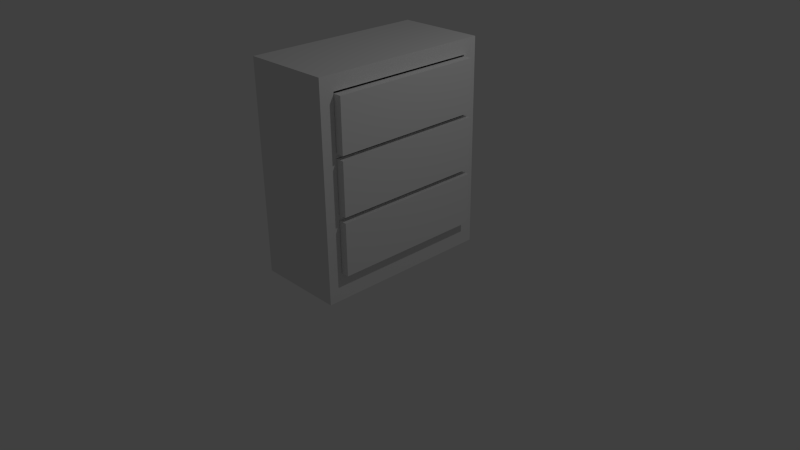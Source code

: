 # Source: dresser2.blend  (saved by Blender 2.67.0; exported with 4.5.12 LTS)
import bpy
from mathutils import Matrix  # noqa: F401  (used for matrix-valued properties, if any)

bpy.ops.wm.read_factory_settings(use_empty=True)
scene = bpy.context.scene
scene.name = 'Scene'

# ---- collections
col_collection_1 = bpy.data.collections.new('Collection 1'); scene.collection.children.link(col_collection_1)

# ---- materials (node trees are filled in below, after node groups)
mat_dresser = bpy.data.materials.new('dresser')
mat_dresser.alpha_threshold = 0.0
mat_dresser.roughness = 0.5
mat_dresser.line_color = (0.0, 0.0, 0.0, 1.0)

# ---- material node trees
mat_dresser.use_nodes = True; mat_dresser.node_tree.nodes.clear()
_N = mat_dresser.node_tree.nodes; _L = mat_dresser.node_tree.links
n0 = _N.new('ShaderNodeOutputMaterial'); n0.name = 'Material Output'; n0.location = (300, 300)
n0.width = 120
n1 = _N.new('ShaderNodeBsdfDiffuse'); n1.name = 'Diffuse BSDF'; n1.location = (10, 300)
_L.new(n1.outputs[0], n0.inputs[0])
n0.is_active_output = True

# ---- world
world_world = bpy.data.worlds.new('World'); scene.world = world_world
world_world.color = (0.05088, 0.05088, 0.05088)
world_world.use_sun_shadow = False
world_world.sun_shadow_jitter_overblur = 0.0
world_world.cycles.sampling_method = 'MANUAL'
world_world.cycles.sample_map_resolution = 256

# ---- cameras
cam_camera = bpy.data.cameras.new('Camera')
cam_camera.clip_end = 100.0
cam_camera.lens = 35.0
cam_camera.sensor_width = 32.0
cam_camera.sensor_height = 18.0
cam_camera.ortho_scale = 7.314
cam_camera.dof.focus_distance = 0.0

# ---- lights
light_lamp = bpy.data.lights.new('Lamp', 'POINT')
light_lamp.transmission_factor = 0.0
light_lamp.cutoff_distance = 30.0
light_lamp.energy = 100.0
light_lamp.shadow_buffer_clip_start = 1.001
light_lamp.shadow_soft_size = 0.1
light_lamp.shadow_maximum_resolution = 0.006
light_lamp.use_absolute_resolution = True
light_lamp.cycles.use_multiple_importance_sampling = False

# ---- meshes
me_cube = bpy.data.meshes.new('Cube')
me_cube.from_pydata([(-1.0, -1.0, -1.0), (-1.0, 1.0, -1.0), (1.0, 1.0, -1.0), (1.0, -1.0, -1.0), (-1.0, 1.0, 1.0), (1.0, 1.0, 1.0), (1.0, -0.844, -0.7433), (1.0, -1.0, 1.0), (1.0, 0.844, -0.7433), (1.0, 0.844, -0.1924), (1.0, -0.844, -0.1924), (1.0, -0.844, -0.2425), (1.0, -0.844, 0.3586), (1.0, -0.844, 0.3085), (1.0, 0.844, 0.3085), (1.0, 0.844, -0.2425), (1.0, -0.844, 0.8594), (1.0, 0.844, 0.8594), (1.0, 0.844, 0.3586), (-1.0, -1.0, 1.0), (-0.7137, -0.844, 0.3586), (-0.7137, 0.844, 0.3586), (-0.7137, 0.844, 0.8594), (-0.7137, -0.844, 0.8594), (-0.7137, 0.844, 0.3085), (-0.7137, -0.844, 0.3085), (-0.7137, -0.844, -0.1924), (-0.7137, 0.844, -0.1924), (-0.7137, 0.844, -0.2425), (-0.7137, -0.844, -0.2425), (-0.7137, -0.844, -0.7433), (-0.7137, 0.844, -0.7433), (1.0, 0.844, 0.8594), (1.0, 0.844, 0.8594), (1.0, 0.844, 0.3586), (1.0, 0.844, 0.3586), (1.0, -0.844, 0.8594), (1.0, -0.844, 0.8594), (-0.7137, -0.844, 0.8594), (-0.7137, -0.844, 0.8594), (-0.7137, 0.844, -0.2425), (-0.7137, 0.844, -0.2425), (-0.7137, 0.844, -0.7433), (-0.7137, 0.844, -0.7433), (-0.7137, 0.844, 0.3586), (-0.7137, 0.844, 0.3586), (-0.7137, 0.844, 0.8594), (-0.7137, 0.844, 0.8594), (1.0, -0.844, -0.2425), (1.0, -0.844, -0.2425), (-0.7137, -0.844, -0.2425), (-0.7137, -0.844, -0.2425), (1.0, -0.844, -0.7433), (1.0, -0.844, -0.7433), (1.0, 0.844, -0.2425), (1.0, 0.844, -0.2425), (1.0, -0.844, -0.1924), (1.0, -0.844, -0.1924), (-0.7137, -0.844, -0.1924), (-0.7137, -0.844, -0.1924), (-1.0, 1.0, 1.0), (-1.0, 1.0, 1.0), (1.0, 1.0, 1.0), (1.0, 1.0, 1.0), (-0.7137, -0.844, 0.3586), (-0.7137, -0.844, 0.3586), (1.0, -1.0, 1.0), (1.0, -1.0, 1.0), (-1.0, -1.0, 1.0), (-1.0, -1.0, 1.0), (1.0, 0.844, -0.7433), (1.0, 0.844, -0.7433), (-0.7137, -0.844, 0.3085), (-0.7137, -0.844, 0.3085), (1.0, 0.844, -0.1924), (1.0, 0.844, -0.1924), (1.0, 0.844, 0.3085), (1.0, 0.844, 0.3085), (-0.7137, 0.844, 0.3085), (-0.7137, 0.844, 0.3085), (-0.7137, 0.844, -0.1924), (-0.7137, 0.844, -0.1924), (-1.0, 1.0, -1.0), (-1.0, 1.0, -1.0), (1.0, -0.844, 0.3586), (1.0, -0.844, 0.3586), (-1.0, -1.0, -1.0), (-1.0, -1.0, -1.0), (1.0, -1.0, -1.0), (1.0, -1.0, -1.0), (1.0, 1.0, -1.0), (1.0, 1.0, -1.0), (1.0, -0.844, 0.3085), (1.0, -0.844, 0.3085), (-0.7137, -0.844, -0.7433), (-0.7137, -0.844, -0.7433)], [], [(0, 82, 2, 3), (5, 4, 19, 66), (12, 13, 14, 18), (62, 18, 14, 9), (54, 8, 62, 9), (62, 7, 36, 17), (7, 13, 12, 36), (7, 48, 56, 13), (62, 17, 18), (7, 88, 6, 48), (9, 56, 48, 54), (6, 88, 90, 8), (8, 90, 62), (86, 89, 67, 68), (87, 69, 60, 1), (91, 83, 61, 63), (22, 38, 20, 21), (34, 32, 46, 44), (84, 64, 23, 16), (85, 35, 45, 65), (37, 39, 47, 33), (58, 27, 24, 25), (74, 76, 78, 80), (10, 26, 72, 92), (57, 75, 81, 59), (93, 73, 79, 77), (30, 31, 28, 50), (70, 15, 40, 42), (52, 94, 29, 11), (53, 71, 43, 95), (49, 51, 41, 55)])
me_cube.polygons.foreach_set('use_smooth', [True] * 31)
me_cube.materials.append(mat_dresser)
me_cube.use_remesh_preserve_volume = False
me_cube.use_remesh_preserve_attributes = False
me_cube.use_mirror_vertex_groups = False
me_cube.update()
me_cube_006 = bpy.data.meshes.new('Cube.006')
me_cube_006.from_pydata([(-1.835, -0.5509, -1.0), (-1.835, -0.4372, -1.0), (1.921, -0.4372, -1.0), (1.921, -0.5509, -1.0), (-1.835, -0.5509, 1.098), (-1.835, -0.4372, 1.098), (1.921, -0.4372, 1.098), (1.921, -0.5509, 1.098)], [], [(4, 5, 1, 0), (5, 6, 2, 1), (6, 7, 3, 2), (7, 4, 0, 3), (0, 1, 2, 3), (7, 6, 5, 4)])
me_cube_006.materials.append(mat_dresser)
me_cube_006.use_remesh_preserve_volume = False
me_cube_006.use_remesh_preserve_attributes = False
me_cube_006.use_mirror_vertex_groups = False
me_cube_006.update()
me_cube_008 = bpy.data.meshes.new('Cube.008')
me_cube_008.from_pydata([(-1.0, -0.9466, -1.0), (-1.0, -0.8329, -1.0), (0.8335, -0.8329, -1.0), (0.8335, -0.9466, -1.0), (-1.0, -0.9466, 0.67), (-1.0, -0.8329, 0.67), (0.8335, -0.8329, 0.67), (0.8335, -0.9466, 0.67)], [], [(4, 5, 1, 0), (5, 6, 2, 1), (6, 7, 3, 2), (7, 4, 0, 3), (0, 1, 2, 3), (7, 6, 5, 4)])
me_cube_008.materials.append(mat_dresser)
me_cube_008.use_remesh_preserve_volume = False
me_cube_008.use_remesh_preserve_attributes = False
me_cube_008.use_mirror_vertex_groups = False
me_cube_008.update()
me_cube_007 = bpy.data.meshes.new('Cube.007')
me_cube_007.from_pydata([(-1.547, -0.4466, -1.0), (-1.547, 0.4687, -1.0), (1.563, 0.4687, -1.0), (1.563, -0.4466, -1.0), (-1.547, -0.4466, -0.551), (-1.547, 0.4687, -0.551), (1.563, 0.4687, -0.551), (1.563, -0.4466, -0.551)], [], [(4, 5, 1, 0), (5, 6, 2, 1), (6, 7, 3, 2), (7, 4, 0, 3), (0, 1, 2, 3), (7, 6, 5, 4)])
me_cube_007.materials.append(mat_dresser)
me_cube_007.use_remesh_preserve_volume = False
me_cube_007.use_remesh_preserve_attributes = False
me_cube_007.use_mirror_vertex_groups = False
me_cube_007.update()
me_cube_005 = bpy.data.meshes.new('Cube.005')
me_cube_005.from_pydata([(-1.547, -0.5334, -1.0), (-1.547, -0.4372, -1.0), (1.563, -0.4372, -1.0), (1.563, -0.5334, -1.0), (-1.547, -0.5334, 0.67), (-1.547, -0.4372, 0.67), (1.563, -0.4372, 0.67), (1.563, -0.5334, 0.67)], [], [(4, 5, 1, 0), (5, 6, 2, 1), (6, 7, 3, 2), (7, 4, 0, 3), (0, 1, 2, 3), (7, 6, 5, 4)])
me_cube_005.materials.append(mat_dresser)
me_cube_005.use_remesh_preserve_volume = False
me_cube_005.use_remesh_preserve_attributes = False
me_cube_005.use_mirror_vertex_groups = False
me_cube_005.update()
me_cube_001 = bpy.data.meshes.new('Cube.001')
me_cube_001.from_pydata([(-1.0, 0.9466, -1.0), (-1.0, 0.8329, -1.0), (0.8335, 0.8329, -1.0), (0.8335, 0.9466, -1.0), (-1.0, 0.9466, 0.67), (-1.0, 0.8329, 0.67), (0.8335, 0.8329, 0.67), (0.8335, 0.9466, 0.67)], [], [(4, 0, 1, 5), (5, 1, 2, 6), (6, 2, 3, 7), (7, 3, 0, 4), (0, 3, 2, 1), (7, 4, 5, 6)])
me_cube_001.materials.append(mat_dresser)
me_cube_001.use_remesh_preserve_volume = False
me_cube_001.use_remesh_preserve_attributes = False
me_cube_001.use_mirror_vertex_groups = False
me_cube_001.update()

# ---- objects
ob_cube = bpy.data.objects.new('Cube', me_cube)
ob_cube_013 = bpy.data.objects.new('Cube.013', me_cube_006)
ob_cube_015 = bpy.data.objects.new('Cube.015', me_cube_008)
ob_cube_014 = bpy.data.objects.new('Cube.014', me_cube_007)
ob_cube_012 = bpy.data.objects.new('Cube.012', me_cube_005)
ob_cube_011 = bpy.data.objects.new('Cube.011', me_cube_001)
ob_cube_008 = bpy.data.objects.new('Cube.008', me_cube_006)
ob_cube_010 = bpy.data.objects.new('Cube.010', me_cube_001)
ob_cube_009 = bpy.data.objects.new('Cube.009', me_cube_005)
ob_cube_007 = bpy.data.objects.new('Cube.007', me_cube_007)
ob_cube_006 = bpy.data.objects.new('Cube.006', me_cube_008)
ob_cube_003 = bpy.data.objects.new('Cube.003', me_cube_006)
ob_cube_005 = bpy.data.objects.new('Cube.005', me_cube_008)
ob_cube_004 = bpy.data.objects.new('Cube.004', me_cube_007)
ob_cube_002 = bpy.data.objects.new('Cube.002', me_cube_005)
ob_cube_001 = bpy.data.objects.new('Cube.001', me_cube_001)
ob_lamp = bpy.data.objects.new('Lamp', light_lamp)
ob_camera = bpy.data.objects.new('Camera', cam_camera)

# ---- transforms, parenting, visibility, modifiers, constraints
ob_cube.location = (0.0, 0.0, 1.356)
ob_cube.scale = (0.5801, 1.185, 1.362)
ob_cube.lock_rotations_4d = False
ob_cube.empty_display_type = 'ARROWS'
ob_cube.lineart.crease_threshold = 0.0
ob_cube_013.parent = ob_cube
ob_cube_013.matrix_parent_inverse = Matrix(((1.724, 0.0, 0.0, 0.0), (0.0, 0.844, 0.0, 0.0), (0.0, 0.0, 0.7344, -0.9962), (0.0, 0.0, 0.0, 1.0)))
ob_cube_013.location = (0.1346, -0.01556, 0.6709)
ob_cube_013.rotation_euler = (0.0, 0.0, 1.571)
ob_cube_013.scale = (0.5347, 1.0, 0.3215)
ob_cube_013.lineart.crease_threshold = 0.0
ob_cube_015.parent = ob_cube_013
ob_cube_015.matrix_parent_inverse = Matrix(((1.412e-07, 1.87, 0.0, 0.02911), (-1.0, 7.55e-08, -1.49e-08, 0.1346), (0.0, 0.0, 3.11, -2.087), (0.0, 0.0, 0.0, 1.0)))
ob_cube_015.location = (0.1346, -0.01556, 0.6709)
ob_cube_015.scale = (0.5347, 1.0, 0.3215)
ob_cube_015.lineart.crease_threshold = 0.0
ob_cube_014.parent = ob_cube_013
ob_cube_014.matrix_parent_inverse = Matrix(((1.412e-07, 1.87, 0.0, 0.02911), (-1.0, 7.55e-08, -1.49e-08, 0.1346), (0.0, 0.0, 3.11, -2.087), (0.0, 0.0, 0.0, 1.0)))
ob_cube_014.location = (0.1346, -0.01556, 0.6709)
ob_cube_014.rotation_euler = (0.0, 0.0, -1.571)
ob_cube_014.scale = (0.5347, 1.0, 0.3215)
ob_cube_014.lineart.crease_threshold = 0.0
ob_cube_012.parent = ob_cube_013
ob_cube_012.matrix_parent_inverse = Matrix(((1.412e-07, 1.87, 0.0, 0.02911), (-1.0, 7.55e-08, -1.49e-08, 0.1346), (0.0, 0.0, 3.11, -2.087), (0.0, 0.0, 0.0, 1.0)))
ob_cube_012.location = (0.1346, -0.01556, 0.6709)
ob_cube_012.rotation_euler = (0.0, 0.0, -1.571)
ob_cube_012.scale = (0.5347, 1.0, 0.3215)
ob_cube_012.lineart.crease_threshold = 0.0
ob_cube_011.parent = ob_cube_013
ob_cube_011.matrix_parent_inverse = Matrix(((1.412e-07, 1.87, 0.0, 0.02911), (-1.0, 7.55e-08, -1.49e-08, 0.1346), (0.0, 0.0, 3.11, -2.087), (0.0, 0.0, 0.0, 1.0)))
ob_cube_011.location = (0.1346, -0.01556, 0.6709)
ob_cube_011.scale = (0.5347, 1.0, 0.3215)
ob_cube_011.lineart.crease_threshold = 0.0
ob_cube_008.parent = ob_cube
ob_cube_008.matrix_parent_inverse = Matrix(((1.724, 0.0, 0.0, 0.0), (0.0, 0.844, 0.0, 0.0), (0.0, 0.0, 0.7344, -0.9962), (0.0, 0.0, 0.0, 1.0)))
ob_cube_008.location = (0.1346, -0.01556, 1.417)
ob_cube_008.rotation_euler = (0.0, 0.0, 1.571)
ob_cube_008.scale = (0.5347, 1.0, 0.3215)
ob_cube_008.lineart.crease_threshold = 0.0
ob_cube_010.parent = ob_cube_008
ob_cube_010.matrix_parent_inverse = Matrix(((1.412e-07, 1.87, -1.863e-09, 0.02911), (-1.0, 7.55e-08, -7.451e-09, 0.1346), (0.0, 0.0, 3.11, -4.406), (0.0, 0.0, 0.0, 1.0)))
ob_cube_010.location = (0.1346, -0.01556, 1.417)
ob_cube_010.scale = (0.5347, 1.0, 0.3215)
ob_cube_010.lineart.crease_threshold = 0.0
ob_cube_009.parent = ob_cube_008
ob_cube_009.matrix_parent_inverse = Matrix(((1.412e-07, 1.87, -1.863e-09, 0.02911), (-1.0, 7.55e-08, -7.451e-09, 0.1346), (0.0, 0.0, 3.11, -4.406), (0.0, 0.0, 0.0, 1.0)))
ob_cube_009.location = (0.1346, -0.01556, 1.417)
ob_cube_009.rotation_euler = (0.0, 0.0, -1.571)
ob_cube_009.scale = (0.5347, 1.0, 0.3215)
ob_cube_009.lineart.crease_threshold = 0.0
ob_cube_007.parent = ob_cube_008
ob_cube_007.matrix_parent_inverse = Matrix(((1.412e-07, 1.87, -1.863e-09, 0.02911), (-1.0, 7.55e-08, -7.451e-09, 0.1346), (0.0, 0.0, 3.11, -4.406), (0.0, 0.0, 0.0, 1.0)))
ob_cube_007.location = (0.1346, -0.01556, 1.417)
ob_cube_007.rotation_euler = (0.0, 0.0, -1.571)
ob_cube_007.scale = (0.5347, 1.0, 0.3215)
ob_cube_007.lineart.crease_threshold = 0.0
ob_cube_006.parent = ob_cube_008
ob_cube_006.matrix_parent_inverse = Matrix(((1.412e-07, 1.87, -1.863e-09, 0.02911), (-1.0, 7.55e-08, -7.451e-09, 0.1346), (0.0, 0.0, 3.11, -4.406), (0.0, 0.0, 0.0, 1.0)))
ob_cube_006.location = (0.1346, -0.01556, 1.417)
ob_cube_006.scale = (0.5347, 1.0, 0.3215)
ob_cube_006.lineart.crease_threshold = 0.0
ob_cube_003.parent = ob_cube
ob_cube_003.matrix_parent_inverse = Matrix(((1.724, 0.0, 0.0, 0.0), (0.0, 0.844, 0.0, 0.0), (0.0, 0.0, 0.7344, -0.9962), (0.0, 0.0, 0.0, 1.0)))
ob_cube_003.location = (0.1346, -0.01556, 2.152)
ob_cube_003.rotation_euler = (0.0, 0.0, 1.571)
ob_cube_003.scale = (0.5347, 1.0, 0.3215)
ob_cube_003.lineart.crease_threshold = 0.0
ob_cube_005.parent = ob_cube_003
ob_cube_005.matrix_parent_inverse = Matrix(((1.412e-07, 1.87, 0.0, 0.02911), (-1.0, 7.55e-08, -7.451e-09, 0.1346), (0.0, 0.0, 3.11, -6.693), (0.0, 0.0, 0.0, 1.0)))
ob_cube_005.location = (0.1346, -0.01556, 2.152)
ob_cube_005.scale = (0.5347, 1.0, 0.3215)
ob_cube_005.lineart.crease_threshold = 0.0
ob_cube_004.parent = ob_cube_003
ob_cube_004.matrix_parent_inverse = Matrix(((1.412e-07, 1.87, 0.0, 0.02911), (-1.0, 7.55e-08, -7.451e-09, 0.1346), (0.0, 0.0, 3.11, -6.693), (0.0, 0.0, 0.0, 1.0)))
ob_cube_004.location = (0.1346, -0.01556, 2.152)
ob_cube_004.rotation_euler = (0.0, 0.0, -1.571)
ob_cube_004.scale = (0.5347, 1.0, 0.3215)
ob_cube_004.lineart.crease_threshold = 0.0
ob_cube_002.parent = ob_cube_003
ob_cube_002.matrix_parent_inverse = Matrix(((1.412e-07, 1.87, 0.0, 0.02911), (-1.0, 7.55e-08, -7.451e-09, 0.1346), (0.0, 0.0, 3.11, -6.693), (0.0, 0.0, 0.0, 1.0)))
ob_cube_002.location = (0.1346, -0.01556, 2.152)
ob_cube_002.rotation_euler = (0.0, 0.0, -1.571)
ob_cube_002.scale = (0.5347, 1.0, 0.3215)
ob_cube_002.lineart.crease_threshold = 0.0
ob_cube_001.parent = ob_cube_003
ob_cube_001.matrix_parent_inverse = Matrix(((1.412e-07, 1.87, 0.0, 0.02911), (-1.0, 7.55e-08, -7.451e-09, 0.1346), (0.0, 0.0, 3.11, -6.693), (0.0, 0.0, 0.0, 1.0)))
ob_cube_001.location = (0.1346, -0.01556, 2.152)
ob_cube_001.scale = (0.5347, 1.0, 0.3215)
ob_cube_001.lineart.crease_threshold = 0.0
ob_lamp.location = (4.076, 1.005, 5.904)
ob_lamp.rotation_euler = (0.6503, 0.05522, 1.866)
ob_lamp.lock_rotations_4d = False
ob_lamp.empty_display_type = 'ARROWS'
ob_lamp.color = (0.0, 0.0, 0.0, 0.0)
ob_lamp.lineart.crease_threshold = 0.0
ob_camera.location = (7.481, -6.508, 5.344)
ob_camera.rotation_euler = (1.109, 0.01082, 0.8149)
ob_camera.lock_rotations_4d = False
ob_camera.empty_display_type = 'ARROWS'
ob_camera.color = (0.0, 0.0, 0.0, 0.0)
ob_camera.display_type = 'WIRE'
ob_camera.lineart.crease_threshold = 0.0

# ---- collection membership
col_collection_1.objects.link(ob_cube)
col_collection_1.objects.link(ob_cube_013)
col_collection_1.objects.link(ob_cube_015)
col_collection_1.objects.link(ob_cube_014)
col_collection_1.objects.link(ob_cube_012)
col_collection_1.objects.link(ob_cube_011)
col_collection_1.objects.link(ob_cube_008)
col_collection_1.objects.link(ob_cube_010)
col_collection_1.objects.link(ob_cube_009)
col_collection_1.objects.link(ob_cube_007)
col_collection_1.objects.link(ob_cube_006)
col_collection_1.objects.link(ob_cube_003)
col_collection_1.objects.link(ob_cube_005)
col_collection_1.objects.link(ob_cube_004)
col_collection_1.objects.link(ob_cube_002)
col_collection_1.objects.link(ob_cube_001)
col_collection_1.objects.link(ob_lamp)
col_collection_1.objects.link(ob_camera)

# ---- scene / render settings (as saved in the file)
scene.camera = ob_camera
scene.frame_start = 1; scene.frame_end = 250; scene.frame_set(1)
scene.render.engine = 'CYCLES'
scene.render.image_settings.color_mode = 'RGB'
scene.render.image_settings.compression = 90
scene.render.resolution_percentage = 50
scene.render.dither_intensity = 0.0
scene.cycles.use_denoising = False
scene.cycles.samples = 10
scene.cycles.sampling_pattern = 'TABULATED_SOBOL'
scene.cycles.light_sampling_threshold = 0.0
scene.cycles.use_adaptive_sampling = False
scene.cycles.use_light_tree = False
scene.cycles.blur_glossy = 0.0
scene.cycles.volume_bounces = 1
scene.cycles.pixel_filter_type = 'GAUSSIAN'
scene.cycles.sample_clamp_indirect = 0.0
scene.view_settings.view_transform = 'Standard'
bpy.context.view_layer.update()
